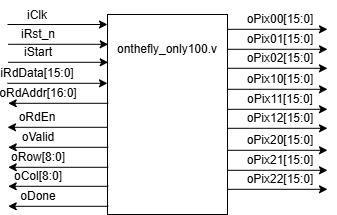

The diagram above was exported from draw.io. Its source (the exported page's mxGraphModel, read from the mxfile embedded in the PNG):
<mxGraphModel dx="786" dy="529" grid="1" gridSize="10" guides="1" tooltips="1" connect="1" arrows="1" fold="1" page="1" pageScale="1" pageWidth="827" pageHeight="1169" math="0" shadow="0">
  <root>
    <mxCell id="0" />
    <mxCell id="1" parent="0" />
    <mxCell id="AhXfr_l8EWvTijXYhRzR-1" value="" style="rounded=0;whiteSpace=wrap;html=1;" parent="1" vertex="1">
      <mxGeometry x="390" y="120" width="120" height="200" as="geometry" />
    </mxCell>
    <mxCell id="AhXfr_l8EWvTijXYhRzR-5" value="onthefly_only100.v" style="text;html=1;whiteSpace=wrap;strokeColor=none;fillColor=none;align=center;verticalAlign=middle;rounded=0;" parent="1" vertex="1">
      <mxGeometry x="380" y="140" width="140" height="30" as="geometry" />
    </mxCell>
    <mxCell id="AhXfr_l8EWvTijXYhRzR-8" value="iRst_n" style="text;html=1;whiteSpace=wrap;strokeColor=none;fillColor=none;align=center;verticalAlign=middle;rounded=0;" parent="1" vertex="1">
      <mxGeometry x="290.72" y="125" width="60" height="30" as="geometry" />
    </mxCell>
    <mxCell id="AhXfr_l8EWvTijXYhRzR-9" value="" style="endArrow=classic;html=1;rounded=0;exitX=0;exitY=1;exitDx=0;exitDy=0;" parent="1" edge="1">
      <mxGeometry width="50" height="50" relative="1" as="geometry">
        <mxPoint x="290" y="130" as="sourcePoint" />
        <mxPoint x="390" y="130" as="targetPoint" />
      </mxGeometry>
    </mxCell>
    <mxCell id="AhXfr_l8EWvTijXYhRzR-10" value="" style="endArrow=classic;html=1;rounded=0;exitX=0;exitY=1;exitDx=0;exitDy=0;" parent="1" edge="1">
      <mxGeometry width="50" height="50" relative="1" as="geometry">
        <mxPoint x="290.72" y="149.8" as="sourcePoint" />
        <mxPoint x="390.72" y="149.8" as="targetPoint" />
      </mxGeometry>
    </mxCell>
    <mxCell id="AhXfr_l8EWvTijXYhRzR-14" value="iStart" style="text;html=1;whiteSpace=wrap;strokeColor=none;fillColor=none;align=center;verticalAlign=middle;rounded=0;" parent="1" vertex="1">
      <mxGeometry x="290.72" y="143" width="60" height="30" as="geometry" />
    </mxCell>
    <mxCell id="AhXfr_l8EWvTijXYhRzR-15" value="" style="endArrow=classic;html=1;rounded=0;exitX=0;exitY=1;exitDx=0;exitDy=0;" parent="1" edge="1">
      <mxGeometry width="50" height="50" relative="1" as="geometry">
        <mxPoint x="290.72" y="167.8" as="sourcePoint" />
        <mxPoint x="390.72" y="167.8" as="targetPoint" />
      </mxGeometry>
    </mxCell>
    <mxCell id="AhXfr_l8EWvTijXYhRzR-16" value="iRdData[15:0]" style="text;html=1;whiteSpace=wrap;strokeColor=none;fillColor=none;align=center;verticalAlign=middle;rounded=0;" parent="1" vertex="1">
      <mxGeometry x="290" y="164" width="60" height="30" as="geometry" />
    </mxCell>
    <mxCell id="AhXfr_l8EWvTijXYhRzR-17" value="" style="endArrow=classic;html=1;rounded=0;exitX=0;exitY=1;exitDx=0;exitDy=0;" parent="1" edge="1">
      <mxGeometry width="50" height="50" relative="1" as="geometry">
        <mxPoint x="290" y="188.8" as="sourcePoint" />
        <mxPoint x="390" y="188.8" as="targetPoint" />
      </mxGeometry>
    </mxCell>
    <mxCell id="AhXfr_l8EWvTijXYhRzR-18" value="oRdAddr[16:0]" style="text;html=1;whiteSpace=wrap;strokeColor=none;fillColor=none;align=center;verticalAlign=middle;rounded=0;" parent="1" vertex="1">
      <mxGeometry x="290.72" y="184" width="60" height="30" as="geometry" />
    </mxCell>
    <mxCell id="AhXfr_l8EWvTijXYhRzR-19" value="" style="endArrow=classic;html=1;rounded=0;exitX=0;exitY=1;exitDx=0;exitDy=0;" parent="1" edge="1">
      <mxGeometry width="50" height="50" relative="1" as="geometry">
        <mxPoint x="390.72" y="208.8" as="sourcePoint" />
        <mxPoint x="290.72" y="208.8" as="targetPoint" />
      </mxGeometry>
    </mxCell>
    <mxCell id="AhXfr_l8EWvTijXYhRzR-20" value="oRdEn" style="text;html=1;whiteSpace=wrap;strokeColor=none;fillColor=none;align=center;verticalAlign=middle;rounded=0;" parent="1" vertex="1">
      <mxGeometry x="290" y="208" width="60" height="30" as="geometry" />
    </mxCell>
    <mxCell id="AhXfr_l8EWvTijXYhRzR-21" value="" style="endArrow=classic;html=1;rounded=0;exitX=0;exitY=1;exitDx=0;exitDy=0;" parent="1" edge="1">
      <mxGeometry width="50" height="50" relative="1" as="geometry">
        <mxPoint x="390" y="232.8" as="sourcePoint" />
        <mxPoint x="290" y="232.8" as="targetPoint" />
      </mxGeometry>
    </mxCell>
    <mxCell id="AhXfr_l8EWvTijXYhRzR-22" value="oPix00[15:0]" style="text;html=1;whiteSpace=wrap;strokeColor=none;fillColor=none;align=center;verticalAlign=middle;rounded=0;" parent="1" vertex="1">
      <mxGeometry x="533" y="110" width="60" height="30" as="geometry" />
    </mxCell>
    <mxCell id="AhXfr_l8EWvTijXYhRzR-23" value="" style="endArrow=classic;html=1;rounded=0;exitX=0;exitY=1;exitDx=0;exitDy=0;" parent="1" edge="1">
      <mxGeometry width="50" height="50" relative="1" as="geometry">
        <mxPoint x="510" y="134.8" as="sourcePoint" />
        <mxPoint x="610" y="134.8" as="targetPoint" />
      </mxGeometry>
    </mxCell>
    <mxCell id="AhXfr_l8EWvTijXYhRzR-24" value="oPix01[15:0]" style="text;html=1;whiteSpace=wrap;strokeColor=none;fillColor=none;align=center;verticalAlign=middle;rounded=0;" parent="1" vertex="1">
      <mxGeometry x="533" y="130" width="60" height="30" as="geometry" />
    </mxCell>
    <mxCell id="AhXfr_l8EWvTijXYhRzR-25" value="" style="endArrow=classic;html=1;rounded=0;exitX=0;exitY=1;exitDx=0;exitDy=0;" parent="1" edge="1">
      <mxGeometry width="50" height="50" relative="1" as="geometry">
        <mxPoint x="510" y="154.8" as="sourcePoint" />
        <mxPoint x="610" y="154.8" as="targetPoint" />
      </mxGeometry>
    </mxCell>
    <mxCell id="AhXfr_l8EWvTijXYhRzR-26" value="oPix02[15:0]" style="text;html=1;whiteSpace=wrap;strokeColor=none;fillColor=none;align=center;verticalAlign=middle;rounded=0;" parent="1" vertex="1">
      <mxGeometry x="533" y="149" width="60" height="30" as="geometry" />
    </mxCell>
    <mxCell id="AhXfr_l8EWvTijXYhRzR-27" value="" style="endArrow=classic;html=1;rounded=0;exitX=0;exitY=1;exitDx=0;exitDy=0;" parent="1" edge="1">
      <mxGeometry width="50" height="50" relative="1" as="geometry">
        <mxPoint x="510" y="173.8" as="sourcePoint" />
        <mxPoint x="610" y="173.8" as="targetPoint" />
      </mxGeometry>
    </mxCell>
    <mxCell id="JKdLn7hjmUtLrOo_nXw4-13" value="oPix10[15:0]" style="text;html=1;whiteSpace=wrap;strokeColor=none;fillColor=none;align=center;verticalAlign=middle;rounded=0;" parent="1" vertex="1">
      <mxGeometry x="533" y="170" width="60" height="30" as="geometry" />
    </mxCell>
    <mxCell id="JKdLn7hjmUtLrOo_nXw4-14" value="" style="endArrow=classic;html=1;rounded=0;exitX=0;exitY=1;exitDx=0;exitDy=0;" parent="1" edge="1">
      <mxGeometry width="50" height="50" relative="1" as="geometry">
        <mxPoint x="510" y="194.8" as="sourcePoint" />
        <mxPoint x="610" y="194.8" as="targetPoint" />
      </mxGeometry>
    </mxCell>
    <mxCell id="JKdLn7hjmUtLrOo_nXw4-15" value="oPix11[15:0]" style="text;html=1;whiteSpace=wrap;strokeColor=none;fillColor=none;align=center;verticalAlign=middle;rounded=0;" parent="1" vertex="1">
      <mxGeometry x="533" y="190" width="60" height="30" as="geometry" />
    </mxCell>
    <mxCell id="JKdLn7hjmUtLrOo_nXw4-16" value="" style="endArrow=classic;html=1;rounded=0;exitX=0;exitY=1;exitDx=0;exitDy=0;" parent="1" edge="1">
      <mxGeometry width="50" height="50" relative="1" as="geometry">
        <mxPoint x="510" y="214.8" as="sourcePoint" />
        <mxPoint x="610" y="214.8" as="targetPoint" />
      </mxGeometry>
    </mxCell>
    <mxCell id="JKdLn7hjmUtLrOo_nXw4-17" value="oPix12[15:0]" style="text;html=1;whiteSpace=wrap;strokeColor=none;fillColor=none;align=center;verticalAlign=middle;rounded=0;" parent="1" vertex="1">
      <mxGeometry x="533" y="209" width="60" height="30" as="geometry" />
    </mxCell>
    <mxCell id="JKdLn7hjmUtLrOo_nXw4-18" value="" style="endArrow=classic;html=1;rounded=0;exitX=0;exitY=1;exitDx=0;exitDy=0;" parent="1" edge="1">
      <mxGeometry width="50" height="50" relative="1" as="geometry">
        <mxPoint x="510" y="233.8" as="sourcePoint" />
        <mxPoint x="610" y="233.8" as="targetPoint" />
      </mxGeometry>
    </mxCell>
    <mxCell id="JKdLn7hjmUtLrOo_nXw4-19" value="oPix20[15:0]" style="text;html=1;whiteSpace=wrap;strokeColor=none;fillColor=none;align=center;verticalAlign=middle;rounded=0;" parent="1" vertex="1">
      <mxGeometry x="533" y="231" width="60" height="30" as="geometry" />
    </mxCell>
    <mxCell id="JKdLn7hjmUtLrOo_nXw4-20" value="" style="endArrow=classic;html=1;rounded=0;exitX=0;exitY=1;exitDx=0;exitDy=0;" parent="1" edge="1">
      <mxGeometry width="50" height="50" relative="1" as="geometry">
        <mxPoint x="510" y="255.8" as="sourcePoint" />
        <mxPoint x="610" y="255.8" as="targetPoint" />
      </mxGeometry>
    </mxCell>
    <mxCell id="JKdLn7hjmUtLrOo_nXw4-21" value="oPix21[15:0]" style="text;html=1;whiteSpace=wrap;strokeColor=none;fillColor=none;align=center;verticalAlign=middle;rounded=0;" parent="1" vertex="1">
      <mxGeometry x="533" y="251" width="60" height="30" as="geometry" />
    </mxCell>
    <mxCell id="JKdLn7hjmUtLrOo_nXw4-22" value="" style="endArrow=classic;html=1;rounded=0;exitX=0;exitY=1;exitDx=0;exitDy=0;" parent="1" edge="1">
      <mxGeometry width="50" height="50" relative="1" as="geometry">
        <mxPoint x="510" y="275.8" as="sourcePoint" />
        <mxPoint x="610" y="275.8" as="targetPoint" />
      </mxGeometry>
    </mxCell>
    <mxCell id="JKdLn7hjmUtLrOo_nXw4-23" value="oPix22[15:0]" style="text;html=1;whiteSpace=wrap;strokeColor=none;fillColor=none;align=center;verticalAlign=middle;rounded=0;" parent="1" vertex="1">
      <mxGeometry x="533" y="270" width="60" height="30" as="geometry" />
    </mxCell>
    <mxCell id="JKdLn7hjmUtLrOo_nXw4-24" value="" style="endArrow=classic;html=1;rounded=0;exitX=0;exitY=1;exitDx=0;exitDy=0;" parent="1" edge="1">
      <mxGeometry width="50" height="50" relative="1" as="geometry">
        <mxPoint x="510" y="294.8" as="sourcePoint" />
        <mxPoint x="610" y="294.8" as="targetPoint" />
      </mxGeometry>
    </mxCell>
    <mxCell id="JKdLn7hjmUtLrOo_nXw4-25" value="iClk" style="text;html=1;whiteSpace=wrap;strokeColor=none;fillColor=none;align=center;verticalAlign=middle;rounded=0;" parent="1" vertex="1">
      <mxGeometry x="290" y="106" width="60" height="30" as="geometry" />
    </mxCell>
    <mxCell id="JKdLn7hjmUtLrOo_nXw4-27" value="oValid" style="text;html=1;whiteSpace=wrap;strokeColor=none;fillColor=none;align=center;verticalAlign=middle;rounded=0;" parent="1" vertex="1">
      <mxGeometry x="290.72" y="228" width="60" height="30" as="geometry" />
    </mxCell>
    <mxCell id="JKdLn7hjmUtLrOo_nXw4-28" value="" style="endArrow=classic;html=1;rounded=0;exitX=0;exitY=1;exitDx=0;exitDy=0;" parent="1" edge="1">
      <mxGeometry width="50" height="50" relative="1" as="geometry">
        <mxPoint x="390.72" y="252.8" as="sourcePoint" />
        <mxPoint x="290.72" y="252.8" as="targetPoint" />
      </mxGeometry>
    </mxCell>
    <mxCell id="JKdLn7hjmUtLrOo_nXw4-33" value="oRow[8:0]" style="text;html=1;whiteSpace=wrap;strokeColor=none;fillColor=none;align=center;verticalAlign=middle;rounded=0;" parent="1" vertex="1">
      <mxGeometry x="290.72" y="248" width="60" height="30" as="geometry" />
    </mxCell>
    <mxCell id="JKdLn7hjmUtLrOo_nXw4-34" value="" style="endArrow=classic;html=1;rounded=0;exitX=0;exitY=1;exitDx=0;exitDy=0;" parent="1" edge="1">
      <mxGeometry width="50" height="50" relative="1" as="geometry">
        <mxPoint x="390.72" y="272.8" as="sourcePoint" />
        <mxPoint x="290.72" y="272.8" as="targetPoint" />
      </mxGeometry>
    </mxCell>
    <mxCell id="JKdLn7hjmUtLrOo_nXw4-35" value="oCol[8:0]" style="text;html=1;whiteSpace=wrap;strokeColor=none;fillColor=none;align=center;verticalAlign=middle;rounded=0;" parent="1" vertex="1">
      <mxGeometry x="290.72" y="267" width="60" height="30" as="geometry" />
    </mxCell>
    <mxCell id="JKdLn7hjmUtLrOo_nXw4-36" value="" style="endArrow=classic;html=1;rounded=0;exitX=0;exitY=1;exitDx=0;exitDy=0;" parent="1" edge="1">
      <mxGeometry width="50" height="50" relative="1" as="geometry">
        <mxPoint x="390.72" y="291.8" as="sourcePoint" />
        <mxPoint x="290.72" y="291.8" as="targetPoint" />
      </mxGeometry>
    </mxCell>
    <mxCell id="JKdLn7hjmUtLrOo_nXw4-39" value="oDone" style="text;html=1;whiteSpace=wrap;strokeColor=none;fillColor=none;align=center;verticalAlign=middle;rounded=0;" parent="1" vertex="1">
      <mxGeometry x="290.72" y="287" width="60" height="30" as="geometry" />
    </mxCell>
    <mxCell id="JKdLn7hjmUtLrOo_nXw4-40" value="" style="endArrow=classic;html=1;rounded=0;exitX=0;exitY=1;exitDx=0;exitDy=0;" parent="1" edge="1">
      <mxGeometry width="50" height="50" relative="1" as="geometry">
        <mxPoint x="390.72" y="311.8" as="sourcePoint" />
        <mxPoint x="290.72" y="311.8" as="targetPoint" />
      </mxGeometry>
    </mxCell>
  </root>
</mxGraphModel>